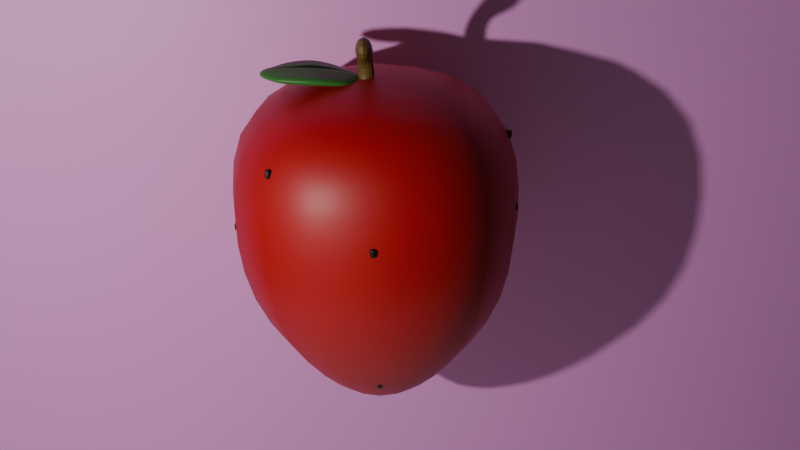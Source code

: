 # Source: Learn-Stroberi.blend  (saved by Blender 4.4.32; exported with 4.5.12 LTS)
import bpy
from mathutils import Matrix  # noqa: F401  (used for matrix-valued properties, if any)

bpy.ops.wm.read_factory_settings(use_empty=True)
scene = bpy.context.scene
scene.name = 'Scene'

# ---- collections
col_collection = bpy.data.collections.new('Collection'); scene.collection.children.link(col_collection)

# ---- materials (node trees are filled in below, after node groups)
mat_material_001 = bpy.data.materials.new('Material.001')
mat_material_003 = bpy.data.materials.new('Material.003')
mat_material_002 = bpy.data.materials.new('Material.002')
mat_material_005 = bpy.data.materials.new('Material.005')
mat_material_006 = bpy.data.materials.new('Material.006')
mat_material_007 = bpy.data.materials.new('Material.007')
mat_material_008 = bpy.data.materials.new('Material.008')
mat_material_009 = bpy.data.materials.new('Material.009')
mat_material_010 = bpy.data.materials.new('Material.010')

# ---- material node trees
mat_material_001.use_nodes = True; mat_material_001.node_tree.nodes.clear()
_N = mat_material_001.node_tree.nodes; _L = mat_material_001.node_tree.links
n0 = _N.new('ShaderNodeBsdfPrincipled'); n0.name = 'Principled BSDF'; n0.location = (10, 300)
n0.inputs[0].default_value = (0.4564, 0.0, 0.002707, 1.0)
n1 = _N.new('ShaderNodeOutputMaterial'); n1.name = 'Material Output'; n1.location = (300, 300)
_L.new(n0.outputs[0], n1.inputs[0])
n1.is_active_output = True
mat_material_003.use_nodes = True; mat_material_003.node_tree.nodes.clear()
_N = mat_material_003.node_tree.nodes; _L = mat_material_003.node_tree.links
n0 = _N.new('ShaderNodeBsdfPrincipled'); n0.name = 'Principled BSDF'; n0.location = (10, 300)
n0.inputs[0].default_value = (0.0, 0.0, 0.0, 1.0)
n1 = _N.new('ShaderNodeOutputMaterial'); n1.name = 'Material Output'; n1.location = (300, 300)
_L.new(n0.outputs[0], n1.inputs[0])
n1.is_active_output = True
mat_material_002.use_nodes = True; mat_material_002.node_tree.nodes.clear()
_N = mat_material_002.node_tree.nodes; _L = mat_material_002.node_tree.links
n0 = _N.new('ShaderNodeBsdfPrincipled'); n0.name = 'Principled BSDF'; n0.location = (10, 300)
n0.inputs[0].default_value = (0.1366, 0.07808, 0.01436, 1.0)
n1 = _N.new('ShaderNodeOutputMaterial'); n1.name = 'Material Output'; n1.location = (300, 300)
_L.new(n0.outputs[0], n1.inputs[0])
n1.is_active_output = True
mat_material_005.use_nodes = True; mat_material_005.node_tree.nodes.clear()
_N = mat_material_005.node_tree.nodes; _L = mat_material_005.node_tree.links
n0 = _N.new('ShaderNodeBsdfPrincipled'); n0.name = 'Principled BSDF'; n0.location = (10, 300)
n0.inputs[0].default_value = (0.0, 0.0, 0.0, 1.0)
n1 = _N.new('ShaderNodeOutputMaterial'); n1.name = 'Material Output'; n1.location = (300, 300)
_L.new(n0.outputs[0], n1.inputs[0])
n1.is_active_output = True
mat_material_006.use_nodes = True; mat_material_006.node_tree.nodes.clear()
_N = mat_material_006.node_tree.nodes; _L = mat_material_006.node_tree.links
n0 = _N.new('ShaderNodeBsdfPrincipled'); n0.name = 'Principled BSDF'; n0.location = (10, 300)
n0.inputs[0].default_value = (0.0, 0.0, 0.0, 1.0)
n1 = _N.new('ShaderNodeOutputMaterial'); n1.name = 'Material Output'; n1.location = (300, 300)
_L.new(n0.outputs[0], n1.inputs[0])
n1.is_active_output = True
mat_material_007.use_nodes = True; mat_material_007.node_tree.nodes.clear()
_N = mat_material_007.node_tree.nodes; _L = mat_material_007.node_tree.links
n0 = _N.new('ShaderNodeBsdfPrincipled'); n0.name = 'Principled BSDF'; n0.location = (10, 300)
n0.inputs[0].default_value = (0.0, 0.0, 0.0, 1.0)
n1 = _N.new('ShaderNodeOutputMaterial'); n1.name = 'Material Output'; n1.location = (300, 300)
_L.new(n0.outputs[0], n1.inputs[0])
n1.is_active_output = True
mat_material_008.use_nodes = True; mat_material_008.node_tree.nodes.clear()
_N = mat_material_008.node_tree.nodes; _L = mat_material_008.node_tree.links
n0 = _N.new('ShaderNodeBsdfPrincipled'); n0.name = 'Principled BSDF'; n0.location = (10, 300)
n0.inputs[0].default_value = (0.0, 0.0, 0.0, 1.0)
n1 = _N.new('ShaderNodeOutputMaterial'); n1.name = 'Material Output'; n1.location = (300, 300)
_L.new(n0.outputs[0], n1.inputs[0])
n1.is_active_output = True
mat_material_009.use_nodes = True; mat_material_009.node_tree.nodes.clear()
_N = mat_material_009.node_tree.nodes; _L = mat_material_009.node_tree.links
n0 = _N.new('ShaderNodeBsdfPrincipled'); n0.name = 'Principled BSDF'; n0.location = (10, 300)
n0.inputs[0].default_value = (1.0, 0.3933, 0.8544, 1.0)
n1 = _N.new('ShaderNodeOutputMaterial'); n1.name = 'Material Output'; n1.location = (300, 300)
_L.new(n0.outputs[0], n1.inputs[0])
n1.is_active_output = True
mat_material_010.use_nodes = True; mat_material_010.node_tree.nodes.clear()
_N = mat_material_010.node_tree.nodes; _L = mat_material_010.node_tree.links
n0 = _N.new('ShaderNodeBsdfPrincipled'); n0.name = 'Principled BSDF'; n0.location = (10, 300)
n0.inputs[0].default_value = (0.04079, 0.2008, 0.02996, 1.0)
n1 = _N.new('ShaderNodeOutputMaterial'); n1.name = 'Material Output'; n1.location = (300, 300)
_L.new(n0.outputs[0], n1.inputs[0])
n1.is_active_output = True

# ---- world
world_world = bpy.data.worlds.new('World'); scene.world = world_world
world_world.use_nodes = True; world_world.node_tree.nodes.clear()
_N = world_world.node_tree.nodes; _L = world_world.node_tree.links
n0 = _N.new('ShaderNodeOutputWorld'); n0.name = 'World Output'; n0.location = (300, 300)
n1 = _N.new('ShaderNodeBackground'); n1.name = 'Background'; n1.location = (10, 300)
n1.inputs[0].default_value = (0.05088, 0.05088, 0.05088, 1.0)
_L.new(n1.outputs[0], n0.inputs[0])
n0.is_active_output = True
world_world.color = (0.05088, 0.05088, 0.05088)
world_world.sun_shadow_jitter_overblur = 0.0

# ---- cameras
cam_camera = bpy.data.cameras.new('Camera')
cam_camera.clip_end = 100.0
cam_camera.ortho_scale = 7.314

# ---- lights
light_light = bpy.data.lights.new('Light', 'POINT')
light_light.energy = 1000.0
light_light.shadow_soft_size = 0.1

# ---- meshes
me_cube_001 = bpy.data.meshes.new('Cube.001')
me_cube_001.from_pydata([(1.0, 1.0, 1.0), (1.123, 1.123, -0.9851), (1.0, -1.0, 1.0), (1.09, -1.09, -0.9621), (-1.0, 1.0, 1.0), (-1.09, 1.09, -0.9621), (-1.0, -1.0, 1.0), (-1.095, -1.095, -0.9649), (0.1661, -0.1661, -1.887), (-0.1623, -0.1623, -1.879), (-0.1623, 0.1623, -1.879), (0.1623, 0.1623, -1.879), (1.261, 1.261, 0.01896), (-1.261, 1.261, 0.01896), (-1.277, -1.277, 0.02136), (1.261, -1.261, 0.01896)], [], [(3, 7, 9, 8), (13, 4, 0, 12), (14, 6, 4, 13), (15, 2, 6, 14), (10, 11, 8, 9), (12, 0, 2, 15), (1, 3, 8, 11), (5, 1, 11, 10), (0, 4, 6, 2), (7, 5, 10, 9), (1, 12, 15, 3), (3, 15, 14, 7), (7, 14, 13, 5), (5, 13, 12, 1)])
me_cube_001.polygons.foreach_set('use_smooth', [True] * 14)
_uv = me_cube_001.uv_layers.new(name='UVMap')
_uv.uv.foreach_set('vector', [0.375, 0.75, 0.375, 1.0, 0.375, 1.0, 0.375, 0.75, 0.5, 0.25, 0.625, 0.25, 0.625, 0.5, 0.5, 0.5, 0.5, 0.5, 0.625, 0.5, 0.625, 0.75, 0.5, 0.75, 0.5, 0.75, 0.625, 0.75, 0.625, 1.0, 0.5, 1.0, 0.375, 0.0, 0.625, 0.0, 0.625, 0.25, 0.375, 0.25, 0.25, 0.5, 0.375, 0.5, 0.375, 0.75, 0.25, 0.75, 0.125, 0.5, 0.125, 0.75, 0.125, 0.75, 0.125, 0.5, 0.375, 0.25, 0.375, 0.5, 0.375, 0.5, 0.375, 0.25, 0.625, 0.5, 0.875, 0.5, 0.875, 0.75, 0.625, 0.75, 0.375, 0.5, 0.375, 0.75, 0.375, 0.75, 0.375, 0.5, 0.125, 0.5, 0.25, 0.5, 0.25, 0.75, 0.125, 0.75, 0.375, 0.75, 0.5, 0.75, 0.5, 1.0, 0.375, 1.0, 0.375, 0.5, 0.5, 0.5, 0.5, 0.75, 0.375, 0.75, 0.375, 0.25, 0.5, 0.25, 0.5, 0.5, 0.375, 0.5])
_ca = me_cube_001.color_attributes.new('Color', 'FLOAT_COLOR', 'POINT')
_ca.data.foreach_set('color', [1.0, 1.0, 1.0, 1.0, 1.0, 1.0, 1.0, 1.0, 1.0, 1.0, 1.0, 1.0, 1.0, 1.0, 1.0, 1.0, 1.0, 1.0, 1.0, 1.0, 1.0, 1.0, 1.0, 1.0, 1.0, 1.0, 1.0, 1.0, 1.0, 1.0, 1.0, 1.0, 1.0, 1.0, 1.0, 1.0, 1.0, 1.0, 1.0, 1.0, 1.0, 1.0, 1.0, 1.0, 1.0, 1.0, 1.0, 1.0, 1.0, 1.0, 1.0, 1.0, 1.0, 1.0, 1.0, 1.0, 1.0, 1.0, 1.0, 1.0, 1.0, 1.0, 1.0, 1.0])
me_cube_001.materials.append(mat_material_001)
me_cube_001.update()
me_cube_006 = bpy.data.meshes.new('Cube.006')
me_cube_006.from_pydata([(-0.5, -0.5, -0.1667), (-0.5, -0.5, 0.8333), (-0.5, 0.5, -0.1667), (-0.5, 0.5, 0.8333), (0.5, -0.5, -0.1667), (0.5, -0.5, 0.8333), (0.5, 0.5, -0.1667), (0.5, 0.5, 0.8333), (-0.5, -0.5, 1.333), (-0.5, 0.5, 1.333), (0.5, 0.5, 1.333), (0.5, -0.5, 1.333)], [], [(0, 1, 3, 2), (2, 3, 7, 6), (6, 7, 5, 4), (4, 5, 1, 0), (2, 6, 4, 0), (7, 3, 9, 10), (10, 9, 8, 11), (5, 7, 10, 11), (3, 1, 8, 9), (1, 5, 11, 8)])
_uv = me_cube_006.uv_layers.new(name='UVMap')
_uv.uv.foreach_set('vector', [0.375, 0.0, 0.625, 0.0, 0.625, 0.25, 0.375, 0.25, 0.375, 0.25, 0.625, 0.25, 0.625, 0.5, 0.375, 0.5, 0.375, 0.5, 0.625, 0.5, 0.625, 0.75, 0.375, 0.75, 0.375, 0.75, 0.625, 0.75, 0.625, 1.0, 0.375, 1.0, 0.125, 0.5, 0.375, 0.5, 0.375, 0.75, 0.125, 0.75, 0.625, 0.5, 0.625, 0.25, 0.625, 0.25, 0.625, 0.5, 0.625, 0.5, 0.875, 0.5, 0.875, 0.75, 0.625, 0.75, 0.625, 0.75, 0.625, 0.5, 0.625, 0.5, 0.625, 0.75, 0.625, 0.25, 0.625, 0.0, 0.625, 0.0, 0.625, 0.25, 0.625, 1.0, 0.625, 0.75, 0.625, 0.75, 0.625, 1.0])
me_cube_006.materials.append(mat_material_003)
me_cube_006.update()
me_cube_014 = bpy.data.meshes.new('Cube.014')
me_cube_014.from_pydata([(-0.5, -0.5, -0.1667), (-0.5, -0.5, 0.8333), (-0.5, 0.5, -0.1667), (-0.5, 0.5, 0.8333), (0.5, -0.5, -0.1667), (0.5, -0.5, 0.8333), (0.5, 0.5, -0.1667), (0.5, 0.5, 0.8333), (-0.5, -0.5, 1.333), (-0.5, 0.5, 1.333), (0.5, 0.5, 1.333), (0.5, -0.5, 1.333)], [], [(0, 1, 3, 2), (2, 3, 7, 6), (6, 7, 5, 4), (4, 5, 1, 0), (2, 6, 4, 0), (7, 3, 9, 10), (10, 9, 8, 11), (5, 7, 10, 11), (3, 1, 8, 9), (1, 5, 11, 8)])
_uv = me_cube_014.uv_layers.new(name='UVMap')
_uv.uv.foreach_set('vector', [0.375, 0.0, 0.625, 0.0, 0.625, 0.25, 0.375, 0.25, 0.375, 0.25, 0.625, 0.25, 0.625, 0.5, 0.375, 0.5, 0.375, 0.5, 0.625, 0.5, 0.625, 0.75, 0.375, 0.75, 0.375, 0.75, 0.625, 0.75, 0.625, 1.0, 0.375, 1.0, 0.125, 0.5, 0.375, 0.5, 0.375, 0.75, 0.125, 0.75, 0.625, 0.5, 0.625, 0.25, 0.625, 0.25, 0.625, 0.5, 0.625, 0.5, 0.875, 0.5, 0.875, 0.75, 0.625, 0.75, 0.625, 0.75, 0.625, 0.5, 0.625, 0.5, 0.625, 0.75, 0.625, 0.25, 0.625, 0.0, 0.625, 0.0, 0.625, 0.25, 0.625, 1.0, 0.625, 0.75, 0.625, 0.75, 0.625, 1.0])
me_cube_014.materials.append(mat_material_003)
me_cube_014.update()
me_cube_015 = bpy.data.meshes.new('Cube.015')
me_cube_015.from_pydata([(-0.5, -0.5, -0.1667), (-0.5, -0.5, 0.8333), (-0.5, 0.5, -0.1667), (-0.5, 0.5, 0.8333), (0.5, -0.5, -0.1667), (0.5, -0.5, 0.8333), (0.5, 0.5, -0.1667), (0.5, 0.5, 0.8333), (-0.5, -0.5, 1.333), (-0.5, 0.5, 1.333), (0.5, 0.5, 1.333), (0.5, -0.5, 1.333)], [], [(0, 1, 3, 2), (2, 3, 7, 6), (6, 7, 5, 4), (4, 5, 1, 0), (2, 6, 4, 0), (7, 3, 9, 10), (10, 9, 8, 11), (5, 7, 10, 11), (3, 1, 8, 9), (1, 5, 11, 8)])
_uv = me_cube_015.uv_layers.new(name='UVMap')
_uv.uv.foreach_set('vector', [0.375, 0.0, 0.625, 0.0, 0.625, 0.25, 0.375, 0.25, 0.375, 0.25, 0.625, 0.25, 0.625, 0.5, 0.375, 0.5, 0.375, 0.5, 0.625, 0.5, 0.625, 0.75, 0.375, 0.75, 0.375, 0.75, 0.625, 0.75, 0.625, 1.0, 0.375, 1.0, 0.125, 0.5, 0.375, 0.5, 0.375, 0.75, 0.125, 0.75, 0.625, 0.5, 0.625, 0.25, 0.625, 0.25, 0.625, 0.5, 0.625, 0.5, 0.875, 0.5, 0.875, 0.75, 0.625, 0.75, 0.625, 0.75, 0.625, 0.5, 0.625, 0.5, 0.625, 0.75, 0.625, 0.25, 0.625, 0.0, 0.625, 0.0, 0.625, 0.25, 0.625, 1.0, 0.625, 0.75, 0.625, 0.75, 0.625, 1.0])
me_cube_015.materials.append(mat_material_003)
me_cube_015.update()
me_cube_019 = bpy.data.meshes.new('Cube.019')
me_cube_019.from_pydata([(-0.5, -0.5, -0.1667), (-0.5, -0.5, 0.8333), (-0.5, 0.5, -0.1667), (-0.5, 0.5, 0.8333), (0.5, -0.5, -0.1667), (0.5, -0.5, 0.8333), (0.5, 0.5, -0.1667), (0.5, 0.5, 0.8333), (-0.5, -0.5, 1.333), (-0.5, 0.5, 1.333), (0.5, 0.5, 1.333), (0.5, -0.5, 1.333)], [], [(0, 1, 3, 2), (2, 3, 7, 6), (6, 7, 5, 4), (4, 5, 1, 0), (2, 6, 4, 0), (7, 3, 9, 10), (10, 9, 8, 11), (5, 7, 10, 11), (3, 1, 8, 9), (1, 5, 11, 8)])
_uv = me_cube_019.uv_layers.new(name='UVMap')
_uv.uv.foreach_set('vector', [0.375, 0.0, 0.625, 0.0, 0.625, 0.25, 0.375, 0.25, 0.375, 0.25, 0.625, 0.25, 0.625, 0.5, 0.375, 0.5, 0.375, 0.5, 0.625, 0.5, 0.625, 0.75, 0.375, 0.75, 0.375, 0.75, 0.625, 0.75, 0.625, 1.0, 0.375, 1.0, 0.125, 0.5, 0.375, 0.5, 0.375, 0.75, 0.125, 0.75, 0.625, 0.5, 0.625, 0.25, 0.625, 0.25, 0.625, 0.5, 0.625, 0.5, 0.875, 0.5, 0.875, 0.75, 0.625, 0.75, 0.625, 0.75, 0.625, 0.5, 0.625, 0.5, 0.625, 0.75, 0.625, 0.25, 0.625, 0.0, 0.625, 0.0, 0.625, 0.25, 0.625, 1.0, 0.625, 0.75, 0.625, 0.75, 0.625, 1.0])
me_cube_019.materials.append(mat_material_003)
me_cube_019.update()
me_cube_021 = bpy.data.meshes.new('Cube.021')
me_cube_021.from_pydata([(-1.0, -1.0, -1.0), (-0.9585, -0.4, 1.479), (-1.0, 1.0, -1.0), (-0.9585, 0.4, 1.479), (1.0, -1.0, -1.0), (-0.1585, -0.4, 1.479), (1.0, 1.0, -1.0), (-0.1585, 0.4, 1.479), (3.516, -1.0, 5.055), (3.516, 1.0, 5.055), (4.249, 1.0, 1.875), (4.249, -1.0, 1.875)], [], [(0, 1, 3, 2), (2, 3, 7, 6), (6, 7, 5, 4), (4, 5, 1, 0), (2, 6, 4, 0), (7, 3, 9, 10), (10, 9, 8, 11), (5, 7, 10, 11), (3, 1, 8, 9), (1, 5, 11, 8)])
_uv = me_cube_021.uv_layers.new(name='UVMap')
_uv.uv.foreach_set('vector', [0.375, 0.0, 0.625, 0.0, 0.625, 0.25, 0.375, 0.25, 0.375, 0.25, 0.625, 0.25, 0.625, 0.5, 0.375, 0.5, 0.375, 0.5, 0.625, 0.5, 0.625, 0.75, 0.375, 0.75, 0.375, 0.75, 0.625, 0.75, 0.625, 1.0, 0.375, 1.0, 0.125, 0.5, 0.375, 0.5, 0.375, 0.75, 0.125, 0.75, 0.625, 0.5, 0.625, 0.25, 0.625, 0.25, 0.625, 0.5, 0.625, 0.5, 0.875, 0.5, 0.875, 0.75, 0.625, 0.75, 0.625, 0.75, 0.625, 0.5, 0.625, 0.5, 0.625, 0.75, 0.625, 0.25, 0.625, 0.0, 0.625, 0.0, 0.625, 0.25, 0.625, 1.0, 0.625, 0.75, 0.625, 0.75, 0.625, 1.0])
me_cube_021.materials.append(mat_material_002)
me_cube_021.update()
me_cube_022 = bpy.data.meshes.new('Cube.022')
me_cube_022.from_pydata([(-0.5, -0.5, -0.1667), (-0.5, -0.5, 0.8333), (-0.5, 0.5, -0.1667), (-0.5, 0.5, 0.8333), (0.5, -0.5, -0.1667), (0.5, -0.5, 0.8333), (0.5, 0.5, -0.1667), (0.5, 0.5, 0.8333), (-0.5, -0.5, 1.333), (-0.5, 0.5, 1.333), (0.5, 0.5, 1.333), (0.5, -0.5, 1.333)], [], [(0, 1, 3, 2), (2, 3, 7, 6), (6, 7, 5, 4), (4, 5, 1, 0), (2, 6, 4, 0), (7, 3, 9, 10), (10, 9, 8, 11), (5, 7, 10, 11), (3, 1, 8, 9), (1, 5, 11, 8)])
_uv = me_cube_022.uv_layers.new(name='UVMap')
_uv.uv.foreach_set('vector', [0.375, 0.0, 0.625, 0.0, 0.625, 0.25, 0.375, 0.25, 0.375, 0.25, 0.625, 0.25, 0.625, 0.5, 0.375, 0.5, 0.375, 0.5, 0.625, 0.5, 0.625, 0.75, 0.375, 0.75, 0.375, 0.75, 0.625, 0.75, 0.625, 1.0, 0.375, 1.0, 0.125, 0.5, 0.375, 0.5, 0.375, 0.75, 0.125, 0.75, 0.625, 0.5, 0.625, 0.25, 0.625, 0.25, 0.625, 0.5, 0.625, 0.5, 0.875, 0.5, 0.875, 0.75, 0.625, 0.75, 0.625, 0.75, 0.625, 0.5, 0.625, 0.5, 0.625, 0.75, 0.625, 0.25, 0.625, 0.0, 0.625, 0.0, 0.625, 0.25, 0.625, 1.0, 0.625, 0.75, 0.625, 0.75, 0.625, 1.0])
me_cube_022.materials.append(mat_material_003)
me_cube_022.update()
me_cube_002 = bpy.data.meshes.new('Cube.002')
me_cube_002.from_pydata([(-0.5, -0.5, -0.1667), (-0.5, -0.5, 0.8333), (-0.5, 0.5, -0.1667), (-0.5, 0.5, 0.8333), (0.5, -0.5, -0.1667), (0.5, -0.5, 0.8333), (0.5, 0.5, -0.1667), (0.5, 0.5, 0.8333), (-0.5, -0.5, 1.333), (-0.5, 0.5, 1.333), (0.5, 0.5, 1.333), (0.5, -0.5, 1.333)], [], [(0, 1, 3, 2), (2, 3, 7, 6), (6, 7, 5, 4), (4, 5, 1, 0), (2, 6, 4, 0), (7, 3, 9, 10), (10, 9, 8, 11), (5, 7, 10, 11), (3, 1, 8, 9), (1, 5, 11, 8)])
_uv = me_cube_002.uv_layers.new(name='UVMap')
_uv.uv.foreach_set('vector', [0.375, 0.0, 0.625, 0.0, 0.625, 0.25, 0.375, 0.25, 0.375, 0.25, 0.625, 0.25, 0.625, 0.5, 0.375, 0.5, 0.375, 0.5, 0.625, 0.5, 0.625, 0.75, 0.375, 0.75, 0.375, 0.75, 0.625, 0.75, 0.625, 1.0, 0.375, 1.0, 0.125, 0.5, 0.375, 0.5, 0.375, 0.75, 0.125, 0.75, 0.625, 0.5, 0.625, 0.25, 0.625, 0.25, 0.625, 0.5, 0.625, 0.5, 0.875, 0.5, 0.875, 0.75, 0.625, 0.75, 0.625, 0.75, 0.625, 0.5, 0.625, 0.5, 0.625, 0.75, 0.625, 0.25, 0.625, 0.0, 0.625, 0.0, 0.625, 0.25, 0.625, 1.0, 0.625, 0.75, 0.625, 0.75, 0.625, 1.0])
me_cube_002.materials.append(mat_material_003)
me_cube_002.update()
me_cube_003 = bpy.data.meshes.new('Cube.003')
me_cube_003.from_pydata([(-0.5, -0.5, -0.1667), (-0.5, -0.5, 0.8333), (-0.5, 0.5, -0.1667), (-0.5, 0.5, 0.8333), (0.5, -0.5, -0.1667), (0.5, -0.5, 0.8333), (0.5, 0.5, -0.1667), (0.5, 0.5, 0.8333), (-0.5, -0.5, 1.333), (-0.5, 0.5, 1.333), (0.5, 0.5, 1.333), (0.5, -0.5, 1.333)], [], [(0, 1, 3, 2), (2, 3, 7, 6), (6, 7, 5, 4), (4, 5, 1, 0), (2, 6, 4, 0), (7, 3, 9, 10), (10, 9, 8, 11), (5, 7, 10, 11), (3, 1, 8, 9), (1, 5, 11, 8)])
_uv = me_cube_003.uv_layers.new(name='UVMap')
_uv.uv.foreach_set('vector', [0.375, 0.0, 0.625, 0.0, 0.625, 0.25, 0.375, 0.25, 0.375, 0.25, 0.625, 0.25, 0.625, 0.5, 0.375, 0.5, 0.375, 0.5, 0.625, 0.5, 0.625, 0.75, 0.375, 0.75, 0.375, 0.75, 0.625, 0.75, 0.625, 1.0, 0.375, 1.0, 0.125, 0.5, 0.375, 0.5, 0.375, 0.75, 0.125, 0.75, 0.625, 0.5, 0.625, 0.25, 0.625, 0.25, 0.625, 0.5, 0.625, 0.5, 0.875, 0.5, 0.875, 0.75, 0.625, 0.75, 0.625, 0.75, 0.625, 0.5, 0.625, 0.5, 0.625, 0.75, 0.625, 0.25, 0.625, 0.0, 0.625, 0.0, 0.625, 0.25, 0.625, 1.0, 0.625, 0.75, 0.625, 0.75, 0.625, 1.0])
me_cube_003.materials.append(mat_material_003)
me_cube_003.update()
me_plane_001 = bpy.data.meshes.new('Plane.001')
me_plane_001.from_pydata([(1.0, -1.0, 0.0), (1.0, 1.0, 0.0), (-1.357, -1.0, 2.143), (-1.357, 1.0, 2.143), (-0.4733, -1.0, 0.0), (-0.7227, -1.0, 0.04608), (-0.4929, -1.0, 0.0004691), (-0.5145, -1.0, 0.001867), (-0.5377, -1.0, 0.004165), (-0.5621, -1.0, 0.007316), (-0.5872, -1.0, 0.01126), (-0.6123, -1.0, 0.01591), (-0.6371, -1.0, 0.02117), (-0.661, -1.0, 0.02694), (-0.6836, -1.0, 0.0331), (-0.7043, -1.0, 0.03953), (-1.0, -1.0, 0.2811), (-1.087, -1.0, 0.5196), (-1.01, -1.0, 0.2982), (-1.019, -1.0, 0.3176), (-1.029, -1.0, 0.3388), (-1.039, -1.0, 0.3614), (-1.048, -1.0, 0.385), (-1.057, -1.0, 0.4091), (-1.065, -1.0, 0.4331), (-1.072, -1.0, 0.4567), (-1.078, -1.0, 0.4792), (-1.083, -1.0, 0.5003), (-0.7822, -1.0, 0.06883), (-0.9679, -1.0, 0.2262), (-0.8, -1.0, 0.07652), (-0.8188, -1.0, 0.08632), (-0.8381, -1.0, 0.09803), (-0.8577, -1.0, 0.1114), (-0.877, -1.0, 0.1262), (-0.8958, -1.0, 0.1421), (-0.9135, -1.0, 0.1587), (-0.9299, -1.0, 0.1758), (-0.9447, -1.0, 0.193), (-0.9574, -1.0, 0.2099), (-1.087, 1.0, 0.5196), (-1.0, 1.0, 0.2811), (-1.083, 1.0, 0.5003), (-1.078, 1.0, 0.4792), (-1.072, 1.0, 0.4567), (-1.065, 1.0, 0.4331), (-1.057, 1.0, 0.4091), (-1.048, 1.0, 0.385), (-1.039, 1.0, 0.3614), (-1.029, 1.0, 0.3388), (-1.019, 1.0, 0.3176), (-1.01, 1.0, 0.2982), (-0.7227, 1.0, 0.04608), (-0.4733, 1.0, 0.0), (-0.7043, 1.0, 0.03953), (-0.6836, 1.0, 0.0331), (-0.661, 1.0, 0.02694), (-0.6371, 1.0, 0.02117), (-0.6123, 1.0, 0.01591), (-0.5872, 1.0, 0.01126), (-0.5621, 1.0, 0.007316), (-0.5377, 1.0, 0.004165), (-0.5145, 1.0, 0.001867), (-0.4929, 1.0, 0.0004691), (-0.9679, 1.0, 0.2262), (-0.7822, 1.0, 0.06883), (-0.9574, 1.0, 0.2099), (-0.9447, 1.0, 0.193), (-0.9299, 1.0, 0.1758), (-0.9135, 1.0, 0.1587), (-0.8958, 1.0, 0.1421), (-0.877, 1.0, 0.1262), (-0.8577, 1.0, 0.1114), (-0.8381, 1.0, 0.09802), (-0.8188, 1.0, 0.08632), (-0.8, 1.0, 0.07652)], [], [(17, 40, 3, 2), (4, 0, 1, 53), (41, 16, 29, 64), (40, 17, 27, 42), (42, 27, 26, 43), (43, 26, 25, 44), (44, 25, 24, 45), (45, 24, 23, 46), (46, 23, 22, 47), (47, 22, 21, 48), (48, 21, 20, 49), (49, 20, 19, 50), (50, 19, 18, 51), (51, 18, 16, 41), (28, 65, 75, 30), (30, 75, 74, 31), (31, 74, 73, 32), (32, 73, 72, 33), (33, 72, 71, 34), (34, 71, 70, 35), (35, 70, 69, 36), (36, 69, 68, 37), (37, 68, 67, 38), (38, 67, 66, 39), (39, 66, 64, 29), (4, 53, 63, 6), (6, 63, 62, 7), (7, 62, 61, 8), (8, 61, 60, 9), (9, 60, 59, 10), (10, 59, 58, 11), (11, 58, 57, 12), (12, 57, 56, 13), (13, 56, 55, 14), (14, 55, 54, 15), (15, 54, 52, 5), (65, 28, 5, 52)])
_uv = me_plane_001.uv_layers.new(name='UVMap')
_uv.uv.foreach_set('vector', [0.0, 0.0, 0.0, 1.0, 0.0, 1.0, 0.0, 0.0, 0.2634, 0.0, 1.0, 0.0, 1.0, 1.0, 0.2634, 1.0, 0.0, 1.0, 0.0, 0.0, 0.0, 0.0, 0.0, 1.0, 0.0, 1.0, 0.0, 0.0, 0.0, 0.0, 0.0, 1.0, 0.0, 1.0, 0.0, 0.0, 0.0, 0.0, 0.0, 1.0, 0.0, 1.0, 0.0, 0.0, 0.0, 0.0, 0.0, 1.0, 0.0, 1.0, 0.0, 0.0, 0.0, 0.0, 0.0, 1.0, 0.0, 1.0, 0.0, 0.0, 0.0, 0.0, 0.0, 1.0, 0.0, 1.0, 0.0, 0.0, 0.0, 0.0, 0.0, 1.0, 0.0, 1.0, 0.0, 0.0, 0.0, 0.0, 0.0, 1.0, 0.0, 1.0, 0.0, 0.0, 0.0, 0.0, 0.0, 1.0, 0.0, 1.0, 0.0, 0.0, 0.0, 0.0, 0.0, 1.0, 0.0, 1.0, 0.0, 0.0, 0.0, 0.0, 0.0, 1.0, 0.0, 1.0, 0.0, 0.0, 0.0, 0.0, 0.0, 1.0, 0.07976, 0.0, 0.07976, 1.0, 0.06777, 1.0, 0.06777, 0.0, 0.06777, 0.0, 0.06777, 1.0, 0.05476, 1.0, 0.05476, 0.0, 0.05476, 0.0, 0.05476, 1.0, 0.041, 1.0, 0.041, 0.0, 0.041, 0.0, 0.041, 1.0, 0.02675, 1.0, 0.02675, 0.0, 0.02675, 0.0, 0.02675, 1.0, 0.01232, 1.0, 0.01232, 0.0, 0.01232, 0.0, 0.01232, 1.0, 0.0, 1.0, 0.0, 0.0, 0.0, 0.0, 0.0, 1.0, 0.0, 1.0, 0.0, 0.0, 0.0, 0.0, 0.0, 1.0, 0.0, 1.0, 0.0, 0.0, 0.0, 0.0, 0.0, 1.0, 0.0, 1.0, 0.0, 0.0, 0.0, 0.0, 0.0, 1.0, 0.0, 1.0, 0.0, 0.0, 0.0, 0.0, 0.0, 1.0, 0.0, 1.0, 0.0, 0.0, 0.2634, 0.0, 0.2634, 1.0, 0.2536, 1.0, 0.2536, 0.0, 0.2536, 0.0, 0.2536, 1.0, 0.2428, 1.0, 0.2428, 0.0, 0.2428, 0.0, 0.2428, 1.0, 0.2311, 1.0, 0.2311, 0.0, 0.2311, 0.0, 0.2311, 1.0, 0.2189, 1.0, 0.2189, 0.0, 0.2189, 0.0, 0.2189, 1.0, 0.2064, 1.0, 0.2064, 0.0, 0.2064, 0.0, 0.2064, 1.0, 0.1895, 1.0, 0.1895, 0.0, 0.1895, 0.0, 0.1895, 1.0, 0.1741, 1.0, 0.1741, 0.0, 0.1741, 0.0, 0.1741, 1.0, 0.159, 1.0, 0.159, 0.0, 0.159, 0.0, 0.159, 1.0, 0.1446, 1.0, 0.1446, 0.0, 0.1446, 0.0, 0.1446, 1.0, 0.1312, 1.0, 0.1312, 0.0, 0.1312, 0.0, 0.1312, 1.0, 0.1191, 1.0, 0.1191, 0.0, 0.07976, 1.0, 0.07976, 0.0, 0.1191, 0.0, 0.1191, 1.0])
me_plane_001.update()
me_cube_004 = bpy.data.meshes.new('Cube.004')
me_cube_004.from_pydata([(-0.5, -0.5, -0.1667), (-0.5, -0.5, 0.8333), (-0.5, 0.5, -0.1667), (-0.5, 0.5, 0.8333), (0.5, -0.5, -0.1667), (0.5, -0.5, 0.8333), (0.5, 0.5, -0.1667), (0.5, 0.5, 0.8333), (-0.5, -0.5, 1.333), (-0.5, 0.5, 1.333), (0.5, 0.5, 1.333), (0.5, -0.5, 1.333)], [], [(0, 1, 3, 2), (2, 3, 7, 6), (6, 7, 5, 4), (4, 5, 1, 0), (2, 6, 4, 0), (7, 3, 9, 10), (10, 9, 8, 11), (5, 7, 10, 11), (3, 1, 8, 9), (1, 5, 11, 8)])
_uv = me_cube_004.uv_layers.new(name='UVMap')
_uv.uv.foreach_set('vector', [0.375, 0.0, 0.625, 0.0, 0.625, 0.25, 0.375, 0.25, 0.375, 0.25, 0.625, 0.25, 0.625, 0.5, 0.375, 0.5, 0.375, 0.5, 0.625, 0.5, 0.625, 0.75, 0.375, 0.75, 0.375, 0.75, 0.625, 0.75, 0.625, 1.0, 0.375, 1.0, 0.125, 0.5, 0.375, 0.5, 0.375, 0.75, 0.125, 0.75, 0.625, 0.5, 0.625, 0.25, 0.625, 0.25, 0.625, 0.5, 0.625, 0.5, 0.875, 0.5, 0.875, 0.75, 0.625, 0.75, 0.625, 0.75, 0.625, 0.5, 0.625, 0.5, 0.625, 0.75, 0.625, 0.25, 0.625, 0.0, 0.625, 0.0, 0.625, 0.25, 0.625, 1.0, 0.625, 0.75, 0.625, 0.75, 0.625, 1.0])
me_cube_004.materials.append(mat_material_005)
me_cube_004.update()
me_cube_005 = bpy.data.meshes.new('Cube.005')
me_cube_005.from_pydata([(-0.5, -0.5, -0.1667), (-0.5, -0.5, 0.8333), (-0.5, 0.5, -0.1667), (-0.5, 0.5, 0.8333), (0.5, -0.5, -0.1667), (0.5, -0.5, 0.8333), (0.5, 0.5, -0.1667), (0.5, 0.5, 0.8333), (-0.5, -0.5, 1.333), (-0.5, 0.5, 1.333), (0.5, 0.5, 1.333), (0.5, -0.5, 1.333)], [], [(0, 1, 3, 2), (2, 3, 7, 6), (6, 7, 5, 4), (4, 5, 1, 0), (2, 6, 4, 0), (7, 3, 9, 10), (10, 9, 8, 11), (5, 7, 10, 11), (3, 1, 8, 9), (1, 5, 11, 8)])
_uv = me_cube_005.uv_layers.new(name='UVMap')
_uv.uv.foreach_set('vector', [0.375, 0.0, 0.625, 0.0, 0.625, 0.25, 0.375, 0.25, 0.375, 0.25, 0.625, 0.25, 0.625, 0.5, 0.375, 0.5, 0.375, 0.5, 0.625, 0.5, 0.625, 0.75, 0.375, 0.75, 0.375, 0.75, 0.625, 0.75, 0.625, 1.0, 0.375, 1.0, 0.125, 0.5, 0.375, 0.5, 0.375, 0.75, 0.125, 0.75, 0.625, 0.5, 0.625, 0.25, 0.625, 0.25, 0.625, 0.5, 0.625, 0.5, 0.875, 0.5, 0.875, 0.75, 0.625, 0.75, 0.625, 0.75, 0.625, 0.5, 0.625, 0.5, 0.625, 0.75, 0.625, 0.25, 0.625, 0.0, 0.625, 0.0, 0.625, 0.25, 0.625, 1.0, 0.625, 0.75, 0.625, 0.75, 0.625, 1.0])
me_cube_005.materials.append(mat_material_006)
me_cube_005.update()
me_cube_007 = bpy.data.meshes.new('Cube.007')
me_cube_007.from_pydata([(-0.5, -0.5, -0.1667), (-0.5, -0.5, 0.8333), (-0.5, 0.5, -0.1667), (-0.5, 0.5, 0.8333), (0.5, -0.5, -0.1667), (0.5, -0.5, 0.8333), (0.5, 0.5, -0.1667), (0.5, 0.5, 0.8333), (-0.5, -0.5, 1.333), (-0.5, 0.5, 1.333), (0.5, 0.5, 1.333), (0.5, -0.5, 1.333)], [], [(0, 1, 3, 2), (2, 3, 7, 6), (6, 7, 5, 4), (4, 5, 1, 0), (2, 6, 4, 0), (7, 3, 9, 10), (10, 9, 8, 11), (5, 7, 10, 11), (3, 1, 8, 9), (1, 5, 11, 8)])
_uv = me_cube_007.uv_layers.new(name='UVMap')
_uv.uv.foreach_set('vector', [0.375, 0.0, 0.625, 0.0, 0.625, 0.25, 0.375, 0.25, 0.375, 0.25, 0.625, 0.25, 0.625, 0.5, 0.375, 0.5, 0.375, 0.5, 0.625, 0.5, 0.625, 0.75, 0.375, 0.75, 0.375, 0.75, 0.625, 0.75, 0.625, 1.0, 0.375, 1.0, 0.125, 0.5, 0.375, 0.5, 0.375, 0.75, 0.125, 0.75, 0.625, 0.5, 0.625, 0.25, 0.625, 0.25, 0.625, 0.5, 0.625, 0.5, 0.875, 0.5, 0.875, 0.75, 0.625, 0.75, 0.625, 0.75, 0.625, 0.5, 0.625, 0.5, 0.625, 0.75, 0.625, 0.25, 0.625, 0.0, 0.625, 0.0, 0.625, 0.25, 0.625, 1.0, 0.625, 0.75, 0.625, 0.75, 0.625, 1.0])
me_cube_007.materials.append(mat_material_007)
me_cube_007.update()
me_cube_008 = bpy.data.meshes.new('Cube.008')
me_cube_008.from_pydata([(-0.5, -0.5, -0.1667), (-0.5, -0.5, 0.8333), (-0.5, 0.5, -0.1667), (-0.5, 0.5, 0.8333), (0.5, -0.5, -0.1667), (0.5, -0.5, 0.8333), (0.5, 0.5, -0.1667), (0.5, 0.5, 0.8333), (-0.5, -0.5, 1.333), (-0.5, 0.5, 1.333), (0.5, 0.5, 1.333), (0.5, -0.5, 1.333)], [], [(0, 1, 3, 2), (2, 3, 7, 6), (6, 7, 5, 4), (4, 5, 1, 0), (2, 6, 4, 0), (7, 3, 9, 10), (10, 9, 8, 11), (5, 7, 10, 11), (3, 1, 8, 9), (1, 5, 11, 8)])
_uv = me_cube_008.uv_layers.new(name='UVMap')
_uv.uv.foreach_set('vector', [0.375, 0.0, 0.625, 0.0, 0.625, 0.25, 0.375, 0.25, 0.375, 0.25, 0.625, 0.25, 0.625, 0.5, 0.375, 0.5, 0.375, 0.5, 0.625, 0.5, 0.625, 0.75, 0.375, 0.75, 0.375, 0.75, 0.625, 0.75, 0.625, 1.0, 0.375, 1.0, 0.125, 0.5, 0.375, 0.5, 0.375, 0.75, 0.125, 0.75, 0.625, 0.5, 0.625, 0.25, 0.625, 0.25, 0.625, 0.5, 0.625, 0.5, 0.875, 0.5, 0.875, 0.75, 0.625, 0.75, 0.625, 0.75, 0.625, 0.5, 0.625, 0.5, 0.625, 0.75, 0.625, 0.25, 0.625, 0.0, 0.625, 0.0, 0.625, 0.25, 0.625, 1.0, 0.625, 0.75, 0.625, 0.75, 0.625, 1.0])
me_cube_008.materials.append(mat_material_008)
me_cube_008.update()
me_plane_002 = bpy.data.meshes.new('Plane.002')
me_plane_002.from_pydata([(-1.0, -1.0, 0.0), (1.0, -1.0, 0.0), (-1.0, 1.0, 0.0), (1.0, 1.0, 0.0)], [], [(0, 1, 3, 2)])
_uv = me_plane_002.uv_layers.new(name='UVMap')
_uv.uv.foreach_set('vector', [0.0, 0.0, 1.0, 0.0, 1.0, 1.0, 0.0, 1.0])
me_plane_002.materials.append(mat_material_009)
me_plane_002.update()
me_plane_006 = bpy.data.meshes.new('Plane.006')
me_plane_006.from_pydata([(-1.0, -0.5971, 0.002554), (0.9997, -0.5943, 0.004919), (-1.0, 0.6029, 0.002554), (0.9997, 0.6057, 0.004919), (-0.007318, -0.8536, 0.1271), (-0.007318, 1.146, 0.1271), (-1.303, -0.1627, 0.0), (-1.303, 0.1627, 0.0), (-1.35, 0.0, 2.235e-08), (1.303, 0.1627, 0.0), (1.303, -0.1627, 0.0), (1.35, 0.0, 2.235e-08), (-0.007318, 0.3091, 0.1271), (-0.007318, 0.1464, -0.07292), (-0.007318, -0.01624, 0.1271), (0.2272, 0.1464, -0.03816), (0.2191, -0.01624, 0.1271), (0.2191, 0.3091, 0.1271), (-0.1945, 0.3091, 0.1271), (-0.2012, 0.1464, -0.04418), (-0.1945, -0.01624, 0.1271)], [], [(7, 18, 12, 17, 9, 3, 5, 2), (18, 7, 8, 19), (19, 8, 6, 20), (4, 1, 10, 16, 14, 20, 6, 0), (15, 13, 14, 16), (17, 12, 13, 15), (9, 17, 15, 11), (11, 15, 16, 10), (13, 19, 20, 14), (12, 18, 19, 13)])
_uv = me_plane_006.uv_layers.new(name='UVMap')
_uv.uv.foreach_set('vector', [0.0, 0.6355, 0.4282, 0.6355, 0.5, 0.6355, 0.5869, 0.6355, 1.0, 0.6355, 1.0, 1.0, 0.5, 1.0, 0.0, 1.0, 0.4282, 0.6355, 0.0, 0.6355, 0.02332, 0.5, 0.4315, 0.5, 0.4315, 0.5, 0.02332, 0.5, 0.0, 0.3645, 0.4282, 0.3645, 0.5, 0.0, 1.0, 0.0, 1.0, 0.3645, 0.5869, 0.3645, 0.5, 0.3645, 0.4282, 0.3645, 0.0, 0.3645, 0.0, 0.0, 0.5828, 0.5, 0.5, 0.5, 0.5, 0.3645, 0.5869, 0.3645, 0.5869, 0.6355, 0.5, 0.6355, 0.5, 0.5, 0.5828, 0.5, 1.0, 0.6355, 0.5869, 0.6355, 0.5828, 0.5, 0.9767, 0.5, 0.9767, 0.5, 0.5828, 0.5, 0.5869, 0.3645, 1.0, 0.3645, 0.5, 0.5, 0.4315, 0.5, 0.4282, 0.3645, 0.5, 0.3645, 0.5, 0.6355, 0.4282, 0.6355, 0.4315, 0.5, 0.5, 0.5])
me_plane_006.materials.append(mat_material_010)
me_plane_006.update()

# ---- objects
ob_light = bpy.data.objects.new('Light', light_light)
ob_camera = bpy.data.objects.new('Camera', cam_camera)
ob_body = bpy.data.objects.new('body', me_cube_001)
ob_cube_001 = bpy.data.objects.new('Cube.001', me_cube_006)
ob_cube_002 = bpy.data.objects.new('Cube.002', me_cube_014)
ob_cube_003 = bpy.data.objects.new('Cube.003', me_cube_015)
ob_cube_004 = bpy.data.objects.new('Cube.004', me_cube_019)
ob_top = bpy.data.objects.new('top', me_cube_021)
ob_cube_006 = bpy.data.objects.new('Cube.006', me_cube_022)
ob_cube_007 = bpy.data.objects.new('Cube.007', me_cube_002)
ob_cube_008 = bpy.data.objects.new('Cube.008', me_cube_003)
ob_plane = bpy.data.objects.new('Plane', me_plane_001)
ob_cube_009 = bpy.data.objects.new('Cube.009', me_cube_004)
ob_cube_005 = bpy.data.objects.new('Cube.005', me_cube_005)
ob_cube_010 = bpy.data.objects.new('Cube.010', me_cube_007)
ob_cube_011 = bpy.data.objects.new('Cube.011', me_cube_008)
ob_plane_001 = bpy.data.objects.new('Plane.001', me_plane_002)
ob_plane_002 = bpy.data.objects.new('Plane.002', me_plane_006)

# ---- transforms, parenting, visibility, modifiers, constraints
ob_light.location = (4.725, -3.397, 3.965)
ob_light.rotation_euler = (0.6503, 0.05522, 1.866)
ob_light.lock_rotations_4d = False
ob_light.empty_display_type = 'ARROWS'
ob_light.color = (0.0, 0.0, 0.0, 0.0)
ob_light.lineart.crease_threshold = 0.0
ob_camera.location = (7.494, 0.4024, 6.17)
ob_camera.rotation_euler = (1.109, 6.299, 1.576)
ob_camera.scale = (7.605, 7.605, 7.605)
ob_camera.lock_rotations_4d = False
ob_camera.empty_display_type = 'ARROWS'
ob_camera.color = (0.0, 0.0, 0.0, 0.0)
ob_camera.display_type = 'WIRE'
ob_camera.lineart.crease_threshold = 0.0
ob_body.location = (-0.2272, 0.1203, 2.614)
_m = ob_body.modifiers.new('Subdivision', 'SUBSURF')
_m.levels = 2
ob_cube_001.location = (0.02306, 1.165, 2.624)
ob_cube_001.scale = (-0.0505, -0.0505, -0.0505)
_m = ob_cube_001.modifiers.new('Subdivision', 'SUBSURF')
_m.levels = 2
ob_cube_002.location = (0.8579, 0.1311, 2.624)
ob_cube_002.scale = (-0.0505, -0.0505, 0.0505)
_m = ob_cube_002.modifiers.new('Subdivision', 'SUBSURF')
_m.levels = 2
ob_cube_003.location = (-0.222, -0.9603, 2.369)
ob_cube_003.scale = (-0.0505, -0.0505, -0.0505)
_m = ob_cube_003.modifiers.new('Subdivision', 'SUBSURF')
_m.levels = 2
ob_cube_004.location = (0.3907, 0.1311, 1.276)
ob_cube_004.rotation_euler = (2.53e-08, 0.5707, 8.624e-08)
ob_cube_004.scale = (-0.0505, -0.0505, -0.0505)
_m = ob_cube_004.modifiers.new('Subdivision', 'SUBSURF')
_m.levels = 2
ob_top.location = (-0.2298, 0.07282, 3.537)
ob_top.scale = (0.1, 0.1, 0.1)
_m = ob_top.modifiers.new('Subdivision', 'SUBSURF')
_m.levels = 2
ob_cube_006.location = (-1.305, 0.06928, 2.647)
ob_cube_006.scale = (-0.0505, -0.0505, 0.0505)
_m = ob_cube_006.modifiers.new('Subdivision', 'SUBSURF')
_m.levels = 2
ob_cube_007.location = (-0.9344, -0.03556, 1.384)
ob_cube_007.rotation_euler = (6.34e-09, -0.3013, -4.176e-08)
ob_cube_007.scale = (-0.0505, -0.0505, 0.0505)
_m = ob_cube_007.modifiers.new('Subdivision', 'SUBSURF')
_m.levels = 2
ob_cube_008.location = (-1.232, 0.1311, 1.951)
ob_cube_008.rotation_euler = (1.816e-08, -0.493, -7.218e-08)
ob_cube_008.scale = (-0.0505, -0.0505, 0.0505)
_m = ob_cube_008.modifiers.new('Subdivision', 'SUBSURF')
_m.levels = 2
ob_plane.location = (0.5757, -0.001168, -1.716)
ob_plane.scale = (5.04, 5.04, 5.04)
_m = ob_plane.modifiers.new('Subdivision', 'SUBSURF')
_m.levels = 0
ob_cube_009.location = (-0.2181, 1.124, 3.045)
ob_cube_009.scale = (-0.0505, -0.0505, 0.0505)
_m = ob_cube_009.modifiers.new('Subdivision', 'SUBSURF')
_m.levels = 2
ob_cube_005.location = (-0.7511, 0.971, 3.036)
ob_cube_005.rotation_euler = (0.1833, -0.05849, -0.1097)
ob_cube_005.scale = (-0.0505, -0.0505, 0.0505)
_m = ob_cube_005.modifiers.new('Subdivision', 'SUBSURF')
_m.levels = 2
ob_cube_010.location = (-0.9887, -0.6106, 3.04)
ob_cube_010.rotation_euler = (-0.2888, 0.2832, -0.1802)
ob_cube_010.scale = (-0.0505, -0.0505, 0.0505)
_m = ob_cube_010.modifiers.new('Subdivision', 'SUBSURF')
_m.levels = 2
ob_cube_011.location = (0.5133, -0.593, 3.064)
ob_cube_011.rotation_euler = (-0.121, -0.2425, 0.1547)
ob_cube_011.scale = (-0.0505, -0.0505, 0.0505)
_m = ob_cube_011.modifiers.new('Subdivision', 'SUBSURF')
_m.levels = 2
ob_plane_001.location = (-1.443, 0.02131, 2.741)
ob_plane_001.rotation_euler = (3.142, 1.632, 3.142)
ob_plane_001.scale = (4.46, 4.46, 4.46)
ob_plane_002.location = (-0.2275, -0.33, 3.544)
ob_plane_002.rotation_euler = (1.115e-07, 0.08727, 1.635)
ob_plane_002.scale = (0.2874, 0.2874, 0.2874)
_m = ob_plane_002.modifiers.new('Solidify', 'SOLIDIFY')
_m.thickness = 0.32
_m.offset = 0.0
_m = ob_plane_002.modifiers.new('Subdivision', 'SUBSURF')
_m.levels = 3
_m.render_levels = 3

# ---- collection membership
col_collection.objects.link(ob_light)
col_collection.objects.link(ob_camera)
col_collection.objects.link(ob_body)
col_collection.objects.link(ob_cube_001)
col_collection.objects.link(ob_cube_002)
col_collection.objects.link(ob_cube_003)
col_collection.objects.link(ob_cube_004)
col_collection.objects.link(ob_top)
col_collection.objects.link(ob_cube_006)
col_collection.objects.link(ob_cube_007)
col_collection.objects.link(ob_cube_008)
col_collection.objects.link(ob_plane)
col_collection.objects.link(ob_cube_009)
col_collection.objects.link(ob_cube_005)
col_collection.objects.link(ob_cube_010)
col_collection.objects.link(ob_cube_011)
col_collection.objects.link(ob_plane_001)
col_collection.objects.link(ob_plane_002)

# ---- scene / render settings (as saved in the file)
scene.camera = ob_camera
scene.frame_start = 1; scene.frame_end = 250; scene.frame_set(3)
scene.render.engine = 'BLENDER_EEVEE_NEXT'
bpy.context.view_layer.update()
